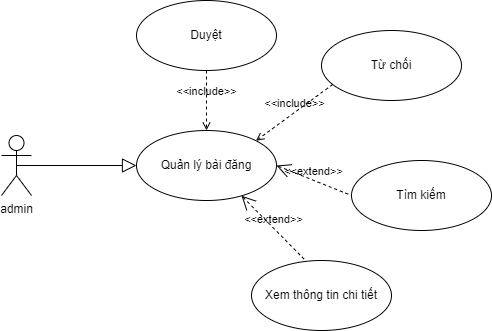

The diagram above was exported from draw.io. Its source (the exported page's mxGraphModel, read from the mxfile embedded in the PNG):
<mxGraphModel dx="1044" dy="558" grid="1" gridSize="10" guides="1" tooltips="1" connect="1" arrows="1" fold="1" page="1" pageScale="1" pageWidth="850" pageHeight="1100" math="0" shadow="0">
  <root>
    <mxCell id="0" />
    <mxCell id="1" parent="0" />
    <mxCell id="5gJ_IGzxssan_qVSKr-t-1" value="Xem thông tin chi tiết" style="ellipse;whiteSpace=wrap;html=1;" vertex="1" parent="1">
      <mxGeometry x="470" y="390" width="140" height="70" as="geometry" />
    </mxCell>
    <mxCell id="5gJ_IGzxssan_qVSKr-t-2" value="admin" style="shape=umlActor;html=1;verticalLabelPosition=bottom;verticalAlign=top;align=center;" vertex="1" parent="1">
      <mxGeometry x="220" y="265" width="30" height="60" as="geometry" />
    </mxCell>
    <mxCell id="5gJ_IGzxssan_qVSKr-t-3" value="Duyệt" style="ellipse;whiteSpace=wrap;html=1;" vertex="1" parent="1">
      <mxGeometry x="355" y="130" width="140" height="70" as="geometry" />
    </mxCell>
    <mxCell id="5gJ_IGzxssan_qVSKr-t-4" value="Từ chối" style="ellipse;whiteSpace=wrap;html=1;" vertex="1" parent="1">
      <mxGeometry x="540" y="160" width="140" height="70" as="geometry" />
    </mxCell>
    <mxCell id="5gJ_IGzxssan_qVSKr-t-6" value="Quản lý bài đăng" style="ellipse;whiteSpace=wrap;html=1;" vertex="1" parent="1">
      <mxGeometry x="355" y="260" width="140" height="70" as="geometry" />
    </mxCell>
    <mxCell id="5gJ_IGzxssan_qVSKr-t-7" value="" style="edgeStyle=none;html=1;endArrow=block;endFill=0;endSize=12;verticalAlign=bottom;rounded=0;exitX=0.5;exitY=0.5;exitDx=0;exitDy=0;exitPerimeter=0;entryX=0;entryY=0.5;entryDx=0;entryDy=0;" edge="1" parent="1" source="5gJ_IGzxssan_qVSKr-t-2" target="5gJ_IGzxssan_qVSKr-t-6">
      <mxGeometry width="160" relative="1" as="geometry">
        <mxPoint x="265" y="280" as="sourcePoint" />
        <mxPoint x="425" y="280" as="targetPoint" />
      </mxGeometry>
    </mxCell>
    <mxCell id="5gJ_IGzxssan_qVSKr-t-8" value="&amp;lt;&amp;lt;include&amp;gt;&amp;gt;" style="edgeStyle=none;html=1;endArrow=open;verticalAlign=bottom;dashed=1;labelBackgroundColor=none;rounded=0;exitX=0.5;exitY=1;exitDx=0;exitDy=0;entryX=0.5;entryY=0;entryDx=0;entryDy=0;" edge="1" parent="1" source="5gJ_IGzxssan_qVSKr-t-3" target="5gJ_IGzxssan_qVSKr-t-6">
      <mxGeometry width="160" relative="1" as="geometry">
        <mxPoint x="340" y="290" as="sourcePoint" />
        <mxPoint x="500" y="290" as="targetPoint" />
      </mxGeometry>
    </mxCell>
    <mxCell id="5gJ_IGzxssan_qVSKr-t-9" value="&amp;lt;&amp;lt;include&amp;gt;&amp;gt;" style="edgeStyle=none;html=1;endArrow=open;verticalAlign=bottom;dashed=1;labelBackgroundColor=none;rounded=0;exitX=0.08;exitY=0.771;exitDx=0;exitDy=0;entryX=1;entryY=0;entryDx=0;entryDy=0;exitPerimeter=0;" edge="1" parent="1" source="5gJ_IGzxssan_qVSKr-t-4" target="5gJ_IGzxssan_qVSKr-t-6">
      <mxGeometry width="160" relative="1" as="geometry">
        <mxPoint x="435" y="190" as="sourcePoint" />
        <mxPoint x="435" y="270" as="targetPoint" />
      </mxGeometry>
    </mxCell>
    <mxCell id="5gJ_IGzxssan_qVSKr-t-11" value="&amp;lt;&amp;lt;extend&amp;gt;&amp;gt;" style="edgeStyle=none;html=1;startArrow=open;endArrow=none;startSize=12;verticalAlign=bottom;dashed=1;labelBackgroundColor=none;rounded=0;entryX=0.391;entryY=0.011;entryDx=0;entryDy=0;entryPerimeter=0;exitX=0.75;exitY=0.931;exitDx=0;exitDy=0;exitPerimeter=0;" edge="1" parent="1" source="5gJ_IGzxssan_qVSKr-t-6" target="5gJ_IGzxssan_qVSKr-t-1">
      <mxGeometry width="160" relative="1" as="geometry">
        <mxPoint x="340" y="290" as="sourcePoint" />
        <mxPoint x="500" y="290" as="targetPoint" />
      </mxGeometry>
    </mxCell>
    <mxCell id="5gJ_IGzxssan_qVSKr-t-12" value="Tìm kiếm" style="ellipse;whiteSpace=wrap;html=1;" vertex="1" parent="1">
      <mxGeometry x="570" y="290" width="140" height="70" as="geometry" />
    </mxCell>
    <mxCell id="5gJ_IGzxssan_qVSKr-t-13" value="&amp;lt;&amp;lt;extend&amp;gt;&amp;gt;" style="edgeStyle=none;html=1;startArrow=open;endArrow=none;startSize=12;verticalAlign=bottom;dashed=1;labelBackgroundColor=none;rounded=0;entryX=0;entryY=0.5;entryDx=0;entryDy=0;exitX=1;exitY=0.5;exitDx=0;exitDy=0;" edge="1" parent="1" source="5gJ_IGzxssan_qVSKr-t-6" target="5gJ_IGzxssan_qVSKr-t-12">
      <mxGeometry width="160" relative="1" as="geometry">
        <mxPoint x="470" y="335" as="sourcePoint" />
        <mxPoint x="535" y="401" as="targetPoint" />
      </mxGeometry>
    </mxCell>
  </root>
</mxGraphModel>